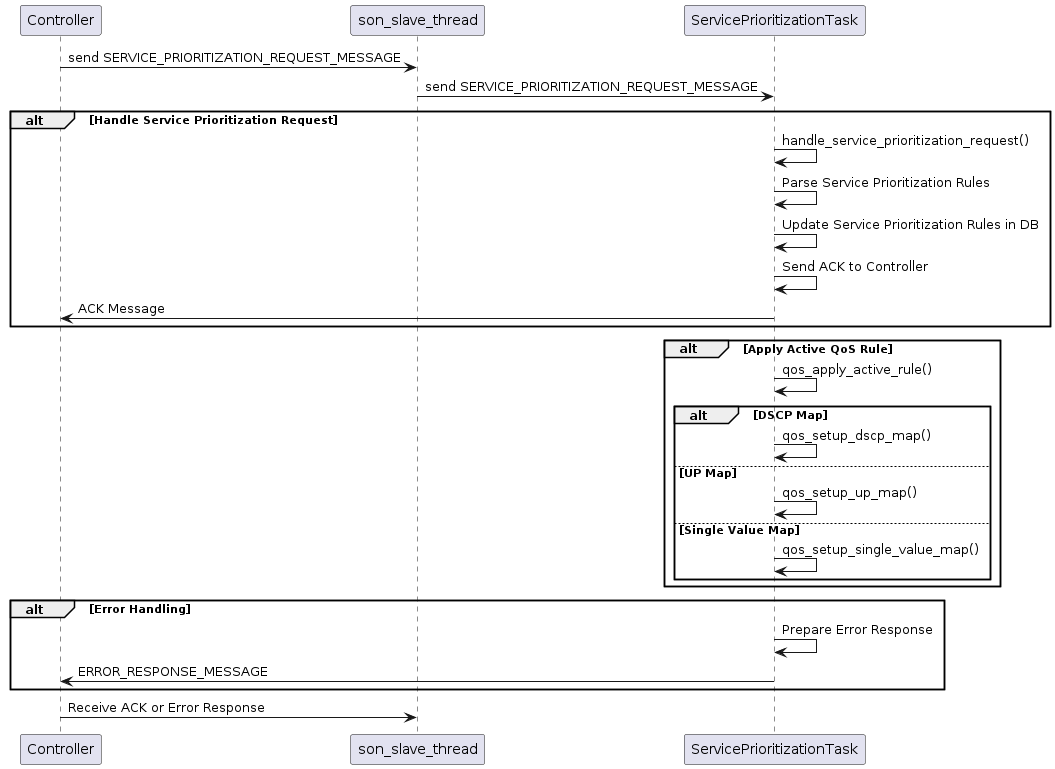

The diagram above was rendered by PlantUML. Its source (embedded in the PNG):
@startuml
participant "Controller" as Controller
participant "son_slave_thread" as son_slave_thread
participant "ServicePrioritizationTask" as Task

Controller -> son_slave_thread: send SERVICE_PRIORITIZATION_REQUEST_MESSAGE
son_slave_thread -> Task: send SERVICE_PRIORITIZATION_REQUEST_MESSAGE

alt Handle Service Prioritization Request
    Task -> Task: handle_service_prioritization_request()
    Task -> Task: Parse Service Prioritization Rules
    Task -> Task: Update Service Prioritization Rules in DB
    Task -> Task: Send ACK to Controller
    Task -> Controller: ACK Message
end

alt Apply Active QoS Rule
    Task -> Task: qos_apply_active_rule()
    alt DSCP Map
        Task -> Task: qos_setup_dscp_map()
    else UP Map
        Task -> Task: qos_setup_up_map()
    else Single Value Map
        Task -> Task: qos_setup_single_value_map()
    end
end

alt Error Handling
    Task -> Task: Prepare Error Response
    Task -> Controller: ERROR_RESPONSE_MESSAGE
end

Controller -> son_slave_thread: Receive ACK or Error Response
@enduml